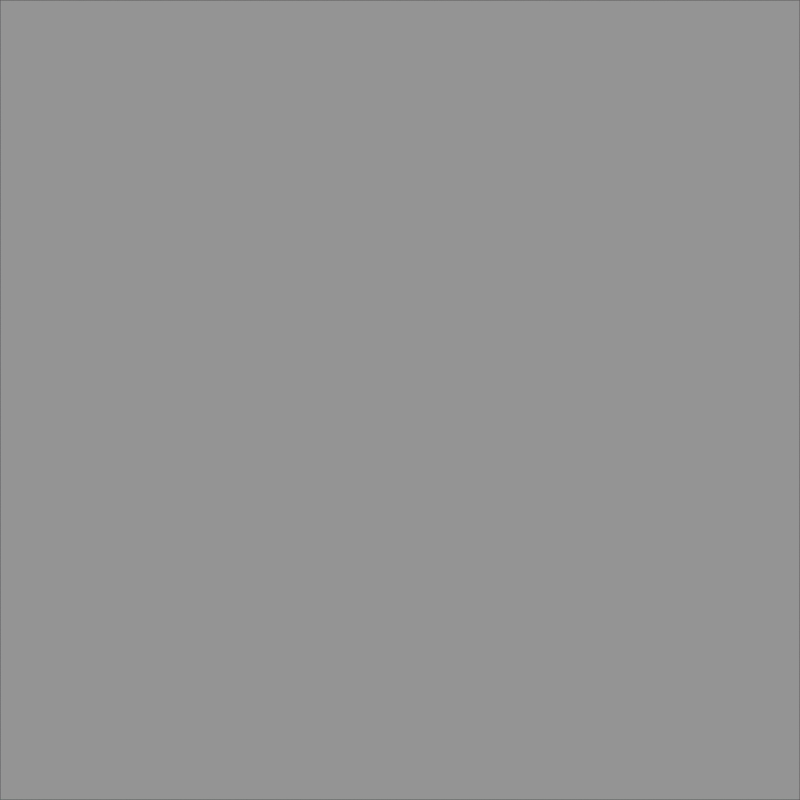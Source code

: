 # Source: chessboard_400x400_5x5.blend  (saved by Blender 2.76.0; exported with 4.5.12 LTS)
import bpy
from mathutils import Matrix  # noqa: F401  (used for matrix-valued properties, if any)

bpy.ops.wm.read_factory_settings(use_empty=True)
scene = bpy.context.scene
scene.name = 'Scene'

# ---- collections
col_collection_1 = bpy.data.collections.new('Collection 1'); scene.collection.children.link(col_collection_1)

# ---- materials (node trees are filled in below, after node groups)
mat_material_001 = bpy.data.materials.new('Material.001')
mat_material_001.alpha_threshold = 0.0
mat_material_001.use_transparent_shadow = False
mat_material_001.preview_render_type = 'FLAT'
mat_material_001.roughness = 0.5
mat_material_001.specular_intensity = 1.0
mat_material_001.line_color = (0.0, 0.0, 0.0, 1.0)

# ---- material node trees

# ---- world
world_world = bpy.data.worlds.new('World'); scene.world = world_world
world_world.color = (0.05088, 0.05088, 0.05088)
world_world.use_sun_shadow = False
world_world.sun_shadow_jitter_overblur = 0.0
world_world.cycles.sampling_method = 'MANUAL'
world_world.cycles.sample_map_resolution = 256

# ---- cameras
cam_camera = bpy.data.cameras.new('Camera')
cam_camera.clip_end = 100.0
cam_camera.lens = 35.0
cam_camera.sensor_width = 32.0
cam_camera.sensor_height = 18.0
cam_camera.ortho_scale = 7.314
cam_camera.dof.focus_distance = 0.0
cam_camera.dof.aperture_fstop = 128.0

# ---- lights
light_lamp = bpy.data.lights.new('Lamp', 'SUN')
light_lamp.transmission_factor = 0.0
light_lamp.cutoff_distance = 30.0
light_lamp.use_shadow = False
light_lamp.angle = 0.1993
light_lamp.energy = 1.0
light_lamp.shadow_buffer_clip_start = 1.001
light_lamp.shadow_soft_size = 0.1
light_lamp.shadow_cascade_max_distance = 1000.0
light_lamp.cycles.use_multiple_importance_sampling = False

# ---- meshes
me_plane_001 = bpy.data.meshes.new('Plane.001')
me_plane_001.from_pydata([(-1.0, -1.0, 0.0), (1.0, -1.0, 0.0), (-1.0, 1.0, 0.0), (1.0, 1.0, 0.0)], [], [(0, 1, 3, 2)])
me_plane_001.materials.append(mat_material_001)
me_plane_001.use_remesh_preserve_volume = False
me_plane_001.use_remesh_preserve_attributes = False
me_plane_001.use_mirror_vertex_groups = False
me_plane_001.update()

# ---- objects
ob_plane_001 = bpy.data.objects.new('Plane.001', me_plane_001)
ob_lamp = bpy.data.objects.new('Lamp', light_lamp)
ob_camera = bpy.data.objects.new('Camera', cam_camera)

# ---- transforms, parenting, visibility, modifiers, constraints
ob_plane_001.location = (0.0, 0.0, 0.0)
ob_plane_001.lineart.crease_threshold = 0.0
ob_lamp.location = (0.0, 0.0, 50.0)
ob_lamp.lock_rotations_4d = False
ob_lamp.empty_display_type = 'ARROWS'
ob_lamp.color = (0.0, 0.0, 0.0, 0.0)
ob_lamp.lineart.crease_threshold = 0.0
ob_camera.location = (0.0, 0.0, 2.19)
ob_camera.lock_rotations_4d = False
ob_camera.empty_display_type = 'ARROWS'
ob_camera.color = (0.0, 0.0, 0.0, 0.0)
ob_camera.display_type = 'WIRE'
ob_camera.lineart.crease_threshold = 0.0

# ---- collection membership
col_collection_1.objects.link(ob_plane_001)
col_collection_1.objects.link(ob_lamp)
col_collection_1.objects.link(ob_camera)

# ---- scene / render settings (as saved in the file)
scene.camera = ob_camera
scene.frame_start = 1; scene.frame_end = 1; scene.frame_set(1)
scene.render.engine = 'BLENDER_EEVEE_NEXT'
scene.render.resolution_x = 400
scene.render.resolution_y = 400
scene.render.dither_intensity = 0.0
scene.render.use_compositing = False
scene.render.use_sequencer = False
scene.cycles.use_denoising = False
scene.cycles.samples = 10
scene.cycles.sampling_pattern = 'TABULATED_SOBOL'
scene.cycles.light_sampling_threshold = 0.0
scene.cycles.use_adaptive_sampling = False
scene.cycles.use_light_tree = False
scene.cycles.blur_glossy = 0.0
scene.cycles.pixel_filter_type = 'GAUSSIAN'
scene.cycles.sample_clamp_indirect = 0.0
scene.view_settings.view_transform = 'Standard'
bpy.context.view_layer.update()
